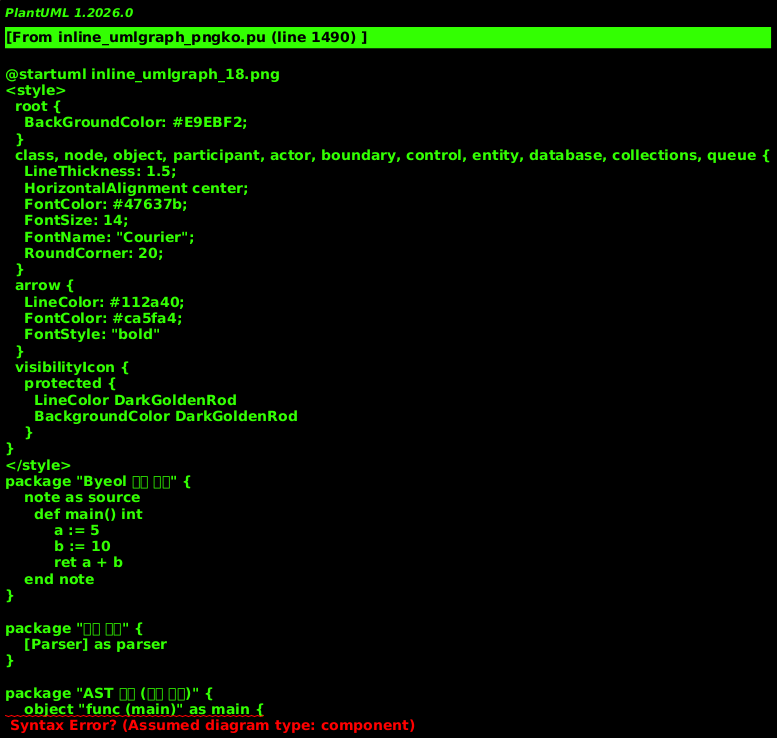

The diagram above was rendered by PlantUML. Its source (embedded in the PNG):
@startuml inline_umlgraph_18.png
<style>
  root {
    BackGroundColor: #E9EBF2;
  }
  class, node, object, participant, actor, boundary, control, entity, database, collections, queue {
    LineThickness: 1.5;
    HorizontalAlignment center;
    FontColor: #47637b;
    FontSize: 14;
    FontName: "Courier";
    RoundCorner: 20;
  }
  arrow {
    LineColor: #112a40;
    FontColor: #ca5fa4;
    FontStyle: "bold"
  }
  visibilityIcon {
    protected {
      LineColor DarkGoldenRod
      BackgroundColor DarkGoldenRod
    }
}
</style>
package "Byeol 소스 코드" {
    note as source
      def main() int
          a := 5
          b := 10
          ret a + b
    end note
}

package "파싱 단계" {
    [Parser] as parser
}

package "AST 트리 (실행 가능)" {
    object "func (main)" as main {
        name = "main"
        retType = nInt
    }

    object "blockExpr" as block {
        _stmts = [stmt1, stmt2, stmt3]
        _localScope = scope
    }

    object "assignExpr (a := 5)" as assign1 {
        left = "a"
        right = nInt(5)
    }

    object "assignExpr (b := 10)" as assign2 {
        left = "b"
        right = nInt(10)
    }

    object "retExpr" as ret {
        retVal = FBOExpr
    }

    object "FBOExpr (a + b)" as add {
        op = ADD
        lhs = getExpr("a")
        rhs = getExpr("b")
    }
}

package "실행 단계" {
    [interpreter] as interpreter
}

package "실행 결과" {
    note as result
      15 (nInt)
    end note
}

source -> parser : 파싱
parser -> main : AST 생성

main *-- block : 포함
block *-- assign1 : stmt[0]
block *-- assign2 : stmt[1]
block *-- ret : stmt[2]
ret *-- add : retVal

main -> interpreter : eval()

note right of interpreter
  <b>Tree-walking:</b>
  AST를 순회하며 직접 실행

  1. main.eval() 호출
  2. block.eval() 호출
  3. 각 stmt를 순차 실행
     - assign1.eval()
     - assign2.eval()
     - ret.eval()
  4. add.eval() 호출
     - lhs.eval() = 5
     - rhs.eval() = 10
     - 5 + 10 = 15
  5. 결과 반환
end note

interpreter -> result : 15 반환

note bottom of main
  <b>Interpreter 패턴의 핵심:</b>

  <b>일반 언어:</b>
  소스 → AST → [변환] → 바이트코드/네이티브코드 → 실행

  <b>Byeol 언어:</b>
  소스 → AST → 직접 실행 (변환 없음!)

  <b>장점:</b>
  - 중간 코드 생성 불필요
  - AST 자체가 실행 가능한 프로그램
  - eval(), infer() 등 직접 실행 API 제공
  - 동적 코드 실행 용이

  <b>단점:</b>
  - 반복 실행 시 속도가 느릴 수 있음
  - 메모리 사용량이 상대적으로 높음
end note
@enduml